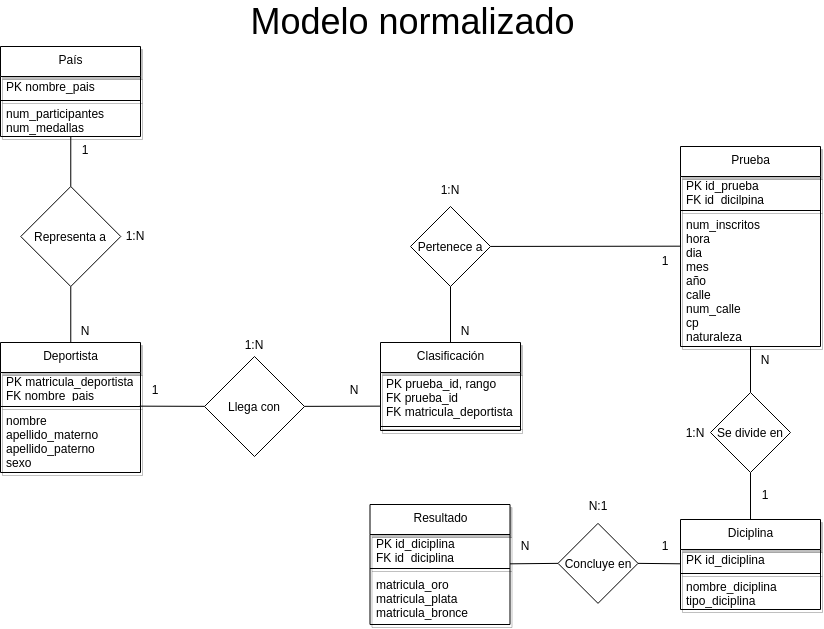

The diagram above was exported from draw.io. Its source (the exported page's mxGraphModel, read from the mxfile embedded in the PNG):
<mxGraphModel dx="1047" dy="920" grid="1" gridSize="10" guides="1" tooltips="1" connect="1" arrows="1" fold="1" page="1" pageScale="1" pageWidth="850" pageHeight="1100" math="0" shadow="0">
  <root>
    <mxCell id="0" />
    <mxCell id="1" parent="0" />
    <mxCell id="33" value="País" style="swimlane;fontStyle=0;align=center;verticalAlign=top;childLayout=stackLayout;horizontal=1;startSize=30;horizontalStack=0;resizeParent=1;resizeParentMax=0;resizeLast=0;collapsible=0;marginBottom=0;html=1;shadow=1;" parent="1" vertex="1">
      <mxGeometry x="13" y="80" width="140" height="90" as="geometry" />
    </mxCell>
    <mxCell id="35" value="PK nombre_pais" style="text;html=1;strokeColor=none;fillColor=none;align=left;verticalAlign=middle;spacingLeft=4;spacingRight=4;overflow=hidden;rotatable=0;points=[[0,0.5],[1,0.5]];portConstraint=eastwest;shadow=1;" parent="33" vertex="1">
      <mxGeometry y="30" width="140" height="20" as="geometry" />
    </mxCell>
    <mxCell id="38" value="" style="line;strokeWidth=1;fillColor=none;align=left;verticalAlign=middle;spacingTop=-1;spacingLeft=3;spacingRight=3;rotatable=0;labelPosition=right;points=[];portConstraint=eastwest;shadow=1;" parent="33" vertex="1">
      <mxGeometry y="50" width="140" height="8" as="geometry" />
    </mxCell>
    <mxCell id="40" value="num_participantes&lt;br&gt;num_medallas" style="text;html=1;strokeColor=none;fillColor=none;align=left;verticalAlign=middle;spacingLeft=4;spacingRight=4;overflow=hidden;rotatable=0;points=[[0,0.5],[1,0.5]];portConstraint=eastwest;shadow=1;" parent="33" vertex="1">
      <mxGeometry y="58" width="140" height="32" as="geometry" />
    </mxCell>
    <mxCell id="41" style="edgeStyle=none;html=1;exitX=0.5;exitY=1;exitDx=0;exitDy=0;entryX=0.5;entryY=0;entryDx=0;entryDy=0;endArrow=none;endFill=0;" parent="1" target="44" edge="1">
      <mxGeometry relative="1" as="geometry">
        <mxPoint x="83.27000000000001" y="170" as="sourcePoint" />
      </mxGeometry>
    </mxCell>
    <mxCell id="43" style="edgeStyle=none;html=1;exitX=0.5;exitY=1;exitDx=0;exitDy=0;entryX=0.5;entryY=0;entryDx=0;entryDy=0;endArrow=none;endFill=0;" parent="1" source="44" edge="1">
      <mxGeometry relative="1" as="geometry">
        <mxPoint x="83.27000000000001" y="380" as="targetPoint" />
      </mxGeometry>
    </mxCell>
    <mxCell id="44" value="Representa a" style="rhombus;whiteSpace=wrap;html=1;" parent="1" vertex="1">
      <mxGeometry x="33.27000000000001" y="220" width="100" height="100" as="geometry" />
    </mxCell>
    <mxCell id="45" value="1:N" style="text;html=1;strokeColor=none;fillColor=none;align=center;verticalAlign=middle;whiteSpace=wrap;rounded=0;" parent="1" vertex="1">
      <mxGeometry x="133.27" y="256.5" width="30" height="25" as="geometry" />
    </mxCell>
    <mxCell id="46" value="1" style="text;html=1;strokeColor=none;fillColor=none;align=center;verticalAlign=middle;whiteSpace=wrap;rounded=0;" parent="1" vertex="1">
      <mxGeometry x="83.27000000000001" y="170" width="30" height="25" as="geometry" />
    </mxCell>
    <mxCell id="47" value="N" style="text;html=1;strokeColor=none;fillColor=none;align=center;verticalAlign=middle;whiteSpace=wrap;rounded=0;" parent="1" vertex="1">
      <mxGeometry x="83.27000000000001" y="351" width="30" height="25" as="geometry" />
    </mxCell>
    <mxCell id="48" value="Deportista" style="swimlane;fontStyle=0;align=center;verticalAlign=top;childLayout=stackLayout;horizontal=1;startSize=30;horizontalStack=0;resizeParent=1;resizeParentMax=0;resizeLast=0;collapsible=0;marginBottom=0;html=1;shadow=1;" parent="1" vertex="1">
      <mxGeometry x="13" y="376" width="140" height="130" as="geometry" />
    </mxCell>
    <mxCell id="49" value="PK matricula_deportista&lt;br&gt;FK nombre_pais" style="text;html=1;strokeColor=none;fillColor=none;align=left;verticalAlign=middle;spacingLeft=4;spacingRight=4;overflow=hidden;rotatable=0;points=[[0,0.5],[1,0.5]];portConstraint=eastwest;shadow=1;" parent="48" vertex="1">
      <mxGeometry y="30" width="140" height="30" as="geometry" />
    </mxCell>
    <mxCell id="50" value="" style="line;strokeWidth=1;fillColor=none;align=left;verticalAlign=middle;spacingTop=-1;spacingLeft=3;spacingRight=3;rotatable=0;labelPosition=right;points=[];portConstraint=eastwest;shadow=1;" parent="48" vertex="1">
      <mxGeometry y="60" width="140" height="8" as="geometry" />
    </mxCell>
    <mxCell id="51" value="nombre&lt;br&gt;apellido_materno&lt;br&gt;apellido_paterno&lt;br&gt;sexo" style="text;html=1;strokeColor=none;fillColor=none;align=left;verticalAlign=middle;spacingLeft=4;spacingRight=4;overflow=hidden;rotatable=0;points=[[0,0.5],[1,0.5]];portConstraint=eastwest;shadow=1;" parent="48" vertex="1">
      <mxGeometry y="68" width="140" height="62" as="geometry" />
    </mxCell>
    <mxCell id="59" style="edgeStyle=none;html=1;entryX=0.994;entryY=0.458;entryDx=0;entryDy=0;entryPerimeter=0;endArrow=none;endFill=0;" parent="1" source="55" target="50" edge="1">
      <mxGeometry relative="1" as="geometry" />
    </mxCell>
    <mxCell id="65" style="edgeStyle=none;html=1;entryX=-0.002;entryY=0.673;entryDx=0;entryDy=0;entryPerimeter=0;endArrow=none;endFill=0;" parent="1" source="55" target="61" edge="1">
      <mxGeometry relative="1" as="geometry" />
    </mxCell>
    <mxCell id="55" value="Llega con" style="rhombus;whiteSpace=wrap;html=1;" parent="1" vertex="1">
      <mxGeometry x="217" y="390" width="100" height="100" as="geometry" />
    </mxCell>
    <mxCell id="56" value="1:N" style="text;html=1;strokeColor=none;fillColor=none;align=center;verticalAlign=middle;whiteSpace=wrap;rounded=0;" parent="1" vertex="1">
      <mxGeometry x="252" y="365" width="30" height="25" as="geometry" />
    </mxCell>
    <mxCell id="57" value="1" style="text;html=1;strokeColor=none;fillColor=none;align=center;verticalAlign=middle;whiteSpace=wrap;rounded=0;" parent="1" vertex="1">
      <mxGeometry x="153" y="410" width="30" height="25" as="geometry" />
    </mxCell>
    <mxCell id="58" value="N" style="text;html=1;strokeColor=none;fillColor=none;align=center;verticalAlign=middle;whiteSpace=wrap;rounded=0;" parent="1" vertex="1">
      <mxGeometry x="352" y="410" width="30" height="25" as="geometry" />
    </mxCell>
    <mxCell id="60" value="Clasificación" style="swimlane;fontStyle=0;align=center;verticalAlign=top;childLayout=stackLayout;horizontal=1;startSize=30;horizontalStack=0;resizeParent=1;resizeParentMax=0;resizeLast=0;collapsible=0;marginBottom=0;html=1;shadow=1;" parent="1" vertex="1">
      <mxGeometry x="393" y="376" width="140" height="88" as="geometry" />
    </mxCell>
    <mxCell id="61" value="PK prueba_id, rango&lt;br&gt;FK prueba_id&lt;br&gt;FK matricula_deportista" style="text;html=1;strokeColor=none;fillColor=none;align=left;verticalAlign=middle;spacingLeft=4;spacingRight=4;overflow=hidden;rotatable=0;points=[[0,0.5],[1,0.5]];portConstraint=eastwest;shadow=1;" parent="60" vertex="1">
      <mxGeometry y="30" width="140" height="50" as="geometry" />
    </mxCell>
    <mxCell id="62" value="" style="line;strokeWidth=1;fillColor=none;align=left;verticalAlign=middle;spacingTop=-1;spacingLeft=3;spacingRight=3;rotatable=0;labelPosition=right;points=[];portConstraint=eastwest;shadow=1;" parent="60" vertex="1">
      <mxGeometry y="80" width="140" height="8" as="geometry" />
    </mxCell>
    <mxCell id="66" value="Prueba" style="swimlane;fontStyle=0;align=center;verticalAlign=top;childLayout=stackLayout;horizontal=1;startSize=30;horizontalStack=0;resizeParent=1;resizeParentMax=0;resizeLast=0;collapsible=0;marginBottom=0;html=1;shadow=1;" vertex="1" parent="1">
      <mxGeometry x="693" y="180" width="140" height="200" as="geometry" />
    </mxCell>
    <mxCell id="67" value="PK id_prueba&lt;br&gt;FK id_dicilpina" style="text;html=1;strokeColor=none;fillColor=none;align=left;verticalAlign=middle;spacingLeft=4;spacingRight=4;overflow=hidden;rotatable=0;points=[[0,0.5],[1,0.5]];portConstraint=eastwest;shadow=1;" vertex="1" parent="66">
      <mxGeometry y="30" width="140" height="30" as="geometry" />
    </mxCell>
    <mxCell id="68" value="" style="line;strokeWidth=1;fillColor=none;align=left;verticalAlign=middle;spacingTop=-1;spacingLeft=3;spacingRight=3;rotatable=0;labelPosition=right;points=[];portConstraint=eastwest;shadow=1;" vertex="1" parent="66">
      <mxGeometry y="60" width="140" height="8" as="geometry" />
    </mxCell>
    <mxCell id="69" value="num_inscritos&lt;br&gt;hora&lt;br&gt;dia&lt;br&gt;mes&lt;br&gt;año&lt;br&gt;calle&lt;br&gt;num_calle&lt;br&gt;cp&lt;br&gt;naturaleza" style="text;html=1;strokeColor=none;fillColor=none;align=left;verticalAlign=middle;spacingLeft=4;spacingRight=4;overflow=hidden;rotatable=0;points=[[0,0.5],[1,0.5]];portConstraint=eastwest;shadow=1;" vertex="1" parent="66">
      <mxGeometry y="68" width="140" height="132" as="geometry" />
    </mxCell>
    <mxCell id="102" style="edgeStyle=none;html=1;entryX=1;entryY=0.5;entryDx=0;entryDy=0;endArrow=none;endFill=0;" edge="1" parent="1" source="70" target="96">
      <mxGeometry relative="1" as="geometry" />
    </mxCell>
    <mxCell id="70" value="Diciplina" style="swimlane;fontStyle=0;align=center;verticalAlign=top;childLayout=stackLayout;horizontal=1;startSize=30;horizontalStack=0;resizeParent=1;resizeParentMax=0;resizeLast=0;collapsible=0;marginBottom=0;html=1;shadow=1;" vertex="1" parent="1">
      <mxGeometry x="693" y="553" width="140" height="90" as="geometry" />
    </mxCell>
    <mxCell id="71" value="PK id_diciplina" style="text;html=1;strokeColor=none;fillColor=none;align=left;verticalAlign=middle;spacingLeft=4;spacingRight=4;overflow=hidden;rotatable=0;points=[[0,0.5],[1,0.5]];portConstraint=eastwest;shadow=1;" vertex="1" parent="70">
      <mxGeometry y="30" width="140" height="20" as="geometry" />
    </mxCell>
    <mxCell id="72" value="" style="line;strokeWidth=1;fillColor=none;align=left;verticalAlign=middle;spacingTop=-1;spacingLeft=3;spacingRight=3;rotatable=0;labelPosition=right;points=[];portConstraint=eastwest;shadow=1;" vertex="1" parent="70">
      <mxGeometry y="50" width="140" height="8" as="geometry" />
    </mxCell>
    <mxCell id="73" value="nombre_diciplina&lt;br&gt;tipo_diciplina" style="text;html=1;strokeColor=none;fillColor=none;align=left;verticalAlign=middle;spacingLeft=4;spacingRight=4;overflow=hidden;rotatable=0;points=[[0,0.5],[1,0.5]];portConstraint=eastwest;shadow=1;" vertex="1" parent="70">
      <mxGeometry y="58" width="140" height="32" as="geometry" />
    </mxCell>
    <mxCell id="101" style="edgeStyle=none;html=1;entryX=0;entryY=0.5;entryDx=0;entryDy=0;endArrow=none;endFill=0;" edge="1" parent="1" source="74" target="96">
      <mxGeometry relative="1" as="geometry" />
    </mxCell>
    <mxCell id="74" value="Resultado" style="swimlane;fontStyle=0;align=center;verticalAlign=top;childLayout=stackLayout;horizontal=1;startSize=30;horizontalStack=0;resizeParent=1;resizeParentMax=0;resizeLast=0;collapsible=0;marginBottom=0;html=1;shadow=1;" vertex="1" parent="1">
      <mxGeometry x="382.5" y="538" width="140" height="120" as="geometry" />
    </mxCell>
    <mxCell id="75" value="PK id_diciplina&lt;br&gt;FK id_diciplina" style="text;html=1;strokeColor=none;fillColor=none;align=left;verticalAlign=middle;spacingLeft=4;spacingRight=4;overflow=hidden;rotatable=0;points=[[0,0.5],[1,0.5]];portConstraint=eastwest;shadow=1;" vertex="1" parent="74">
      <mxGeometry y="30" width="140" height="30" as="geometry" />
    </mxCell>
    <mxCell id="76" value="" style="line;strokeWidth=1;fillColor=none;align=left;verticalAlign=middle;spacingTop=-1;spacingLeft=3;spacingRight=3;rotatable=0;labelPosition=right;points=[];portConstraint=eastwest;shadow=1;" vertex="1" parent="74">
      <mxGeometry y="60" width="140" height="8" as="geometry" />
    </mxCell>
    <mxCell id="77" value="matricula_oro&lt;br&gt;matricula_plata&lt;br&gt;matricula_bronce" style="text;html=1;strokeColor=none;fillColor=none;align=left;verticalAlign=middle;spacingLeft=4;spacingRight=4;overflow=hidden;rotatable=0;points=[[0,0.5],[1,0.5]];portConstraint=eastwest;shadow=1;" vertex="1" parent="74">
      <mxGeometry y="68" width="140" height="52" as="geometry" />
    </mxCell>
    <mxCell id="81" style="edgeStyle=none;html=1;entryX=0.5;entryY=0;entryDx=0;entryDy=0;endArrow=none;endFill=0;" edge="1" parent="1" source="78" target="60">
      <mxGeometry relative="1" as="geometry" />
    </mxCell>
    <mxCell id="84" style="edgeStyle=none;html=1;entryX=0.004;entryY=0.24;entryDx=0;entryDy=0;entryPerimeter=0;endArrow=none;endFill=0;" edge="1" parent="1" source="78" target="69">
      <mxGeometry relative="1" as="geometry" />
    </mxCell>
    <mxCell id="78" value="Pertenece a" style="rhombus;whiteSpace=wrap;html=1;" vertex="1" parent="1">
      <mxGeometry x="423" y="240" width="80" height="80" as="geometry" />
    </mxCell>
    <mxCell id="79" value="1:N" style="text;html=1;strokeColor=none;fillColor=none;align=center;verticalAlign=middle;whiteSpace=wrap;rounded=0;" vertex="1" parent="1">
      <mxGeometry x="448" y="210" width="30" height="25" as="geometry" />
    </mxCell>
    <mxCell id="80" value="N" style="text;html=1;strokeColor=none;fillColor=none;align=center;verticalAlign=middle;whiteSpace=wrap;rounded=0;" vertex="1" parent="1">
      <mxGeometry x="463" y="351" width="30" height="25" as="geometry" />
    </mxCell>
    <mxCell id="85" value="1" style="text;html=1;strokeColor=none;fillColor=none;align=center;verticalAlign=middle;whiteSpace=wrap;rounded=0;" vertex="1" parent="1">
      <mxGeometry x="663" y="281.5" width="30" height="25" as="geometry" />
    </mxCell>
    <mxCell id="88" style="edgeStyle=none;html=1;entryX=0.5;entryY=1;entryDx=0;entryDy=0;entryPerimeter=0;endArrow=none;endFill=0;" edge="1" parent="1" source="86" target="69">
      <mxGeometry relative="1" as="geometry" />
    </mxCell>
    <mxCell id="91" style="edgeStyle=none;html=1;entryX=0.5;entryY=0;entryDx=0;entryDy=0;endArrow=none;endFill=0;" edge="1" parent="1" source="86" target="70">
      <mxGeometry relative="1" as="geometry" />
    </mxCell>
    <mxCell id="86" value="Se divide en" style="rhombus;whiteSpace=wrap;html=1;" vertex="1" parent="1">
      <mxGeometry x="723" y="426" width="80" height="80" as="geometry" />
    </mxCell>
    <mxCell id="87" value="1:N" style="text;html=1;strokeColor=none;fillColor=none;align=center;verticalAlign=middle;whiteSpace=wrap;rounded=0;" vertex="1" parent="1">
      <mxGeometry x="693" y="453.5" width="30" height="25" as="geometry" />
    </mxCell>
    <mxCell id="90" value="N" style="text;html=1;strokeColor=none;fillColor=none;align=center;verticalAlign=middle;whiteSpace=wrap;rounded=0;" vertex="1" parent="1">
      <mxGeometry x="763" y="380" width="30" height="25" as="geometry" />
    </mxCell>
    <mxCell id="92" value="1" style="text;html=1;strokeColor=none;fillColor=none;align=center;verticalAlign=middle;whiteSpace=wrap;rounded=0;" vertex="1" parent="1">
      <mxGeometry x="763" y="515" width="30" height="25" as="geometry" />
    </mxCell>
    <mxCell id="96" value="Concluye en" style="rhombus;whiteSpace=wrap;html=1;" vertex="1" parent="1">
      <mxGeometry x="570.5" y="556.87" width="80" height="80" as="geometry" />
    </mxCell>
    <mxCell id="97" value="N:1" style="text;html=1;strokeColor=none;fillColor=none;align=center;verticalAlign=middle;whiteSpace=wrap;rounded=0;" vertex="1" parent="1">
      <mxGeometry x="595.5" y="526.87" width="30" height="25" as="geometry" />
    </mxCell>
    <mxCell id="98" value="N" style="text;html=1;strokeColor=none;fillColor=none;align=center;verticalAlign=middle;whiteSpace=wrap;rounded=0;" vertex="1" parent="1">
      <mxGeometry x="522.5" y="566.87" width="30" height="25" as="geometry" />
    </mxCell>
    <mxCell id="99" value="1" style="text;html=1;strokeColor=none;fillColor=none;align=center;verticalAlign=middle;whiteSpace=wrap;rounded=0;" vertex="1" parent="1">
      <mxGeometry x="663" y="566.87" width="30" height="25" as="geometry" />
    </mxCell>
    <mxCell id="103" value="&lt;font style=&quot;font-size: 36px&quot;&gt;Modelo normalizado&lt;/font&gt;" style="text;html=1;align=center;verticalAlign=middle;resizable=0;points=[];autosize=1;strokeColor=none;fillColor=none;" vertex="1" parent="1">
      <mxGeometry x="255" y="40" width="340" height="30" as="geometry" />
    </mxCell>
  </root>
</mxGraphModel>